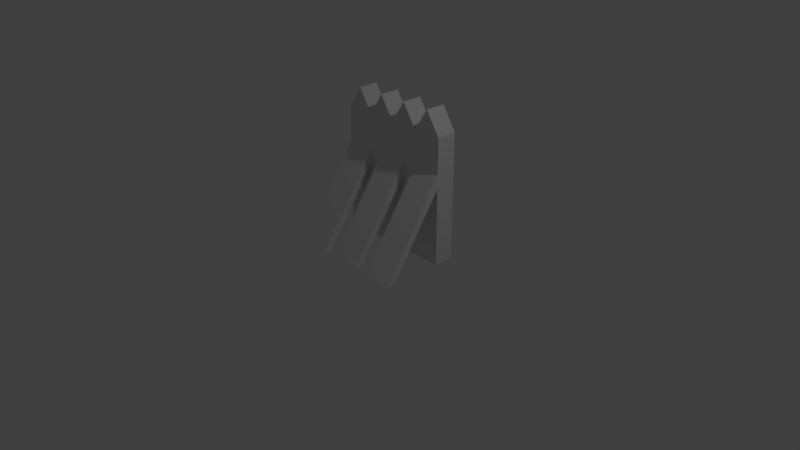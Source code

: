 # Source: Roadblock.blend  (saved by Blender 2.79.0; exported with 4.5.12 LTS)
import bpy
from mathutils import Matrix  # noqa: F401  (used for matrix-valued properties, if any)

bpy.ops.wm.read_factory_settings(use_empty=True)
scene = bpy.context.scene
scene.name = 'Scene'

# ---- collections
col_collection_1 = bpy.data.collections.new('Collection 1'); scene.collection.children.link(col_collection_1)

# ---- world
world_world = bpy.data.worlds.new('World'); scene.world = world_world
world_world.color = (0.05088, 0.05088, 0.05088)
world_world.use_sun_shadow = False
world_world.sun_shadow_jitter_overblur = 0.0
world_world.cycles.sampling_method = 'MANUAL'

# ---- cameras
cam_camera = bpy.data.cameras.new('Camera')
cam_camera.clip_end = 100.0
cam_camera.lens = 35.0
cam_camera.sensor_width = 32.0
cam_camera.sensor_height = 18.0
cam_camera.ortho_scale = 7.314
cam_camera.dof.focus_distance = 0.0
cam_camera.dof.aperture_fstop = 128.0

# ---- lights
light_lamp = bpy.data.lights.new('Lamp', 'POINT')
light_lamp.transmission_factor = 0.0
light_lamp.cutoff_distance = 30.0
light_lamp.energy = 100.0
light_lamp.shadow_buffer_clip_start = 1.001
light_lamp.shadow_soft_size = 0.1
light_lamp.shadow_maximum_resolution = 0.006
light_lamp.use_absolute_resolution = True

# ---- meshes
me_cube_001 = bpy.data.meshes.new('Cube.001')
me_cube_001.from_pydata([(-0.7923, 3.004, -1.0), (-0.7923, 3.004, 0.6942), (-0.7923, 5.004, -1.0), (-0.7923, 5.004, 0.6942), (0.7923, 3.004, -1.0), (0.7923, 3.004, 0.6942), (0.7923, 5.004, -1.0), (0.7923, 5.004, 0.6942), (0.0, 5.004, -1.0), (0.0, 5.004, 0.6942), (0.0, 3.004, -1.0), (0.0, 3.004, 0.6942), (-0.3961, 5.004, -1.0), (-0.3961, 3.004, 0.6942), (-0.3961, 5.004, 0.6942), (-0.3961, 3.004, -1.0), (0.3961, 5.004, 0.6942), (0.3961, 3.004, -1.0), (0.3961, 5.004, -1.0), (0.3961, 3.004, 0.6942), (-0.5942, 5.004, -1.0), (-0.5942, 3.004, 0.9948), (-0.5942, 5.004, 0.9948), (-0.5942, 3.004, -1.0), (-0.1981, 5.004, 0.9948), (-0.1981, 3.004, -1.0), (-0.1981, 5.004, -1.0), (-0.1981, 3.004, 0.9948), (0.1981, 5.004, -1.0), (0.1981, 3.004, 0.9948), (0.1981, 5.004, 0.9948), (0.1981, 3.004, -1.0), (0.5942, 5.004, 0.9948), (0.5942, 3.004, -1.0), (0.5942, 5.004, -1.0), (0.5942, 3.004, 0.9948), (-0.7923, 3.004, 0.227), (-0.7923, 5.004, 0.227), (0.7923, 5.004, 0.227), (0.7923, 3.004, 0.227), (0.0, 3.004, 0.227), (0.0, 5.004, 0.227), (-0.3961, 5.004, 0.227), (-0.3961, 3.004, 0.227), (0.3961, 3.004, 0.227), (0.3961, 5.004, 0.227), (-0.5942, 5.004, 0.226), (-0.5942, 3.004, 0.226), (-0.1981, 3.004, 0.226), (-0.1981, 5.004, 0.226), (0.1981, 5.004, 0.226), (0.1981, 3.004, 0.226), (0.5942, 3.004, 0.226), (0.5942, 5.004, 0.226), (-0.7923, 5.004, 0.0346), (0.7923, 5.004, 0.0346), (0.7923, 3.004, 0.0346), (0.0, 3.004, 0.0346), (0.0, 5.004, 0.0346), (-0.3961, 5.004, 0.0346), (-0.3961, 3.004, 0.0346), (0.3961, 3.004, 0.0346), (0.3961, 5.004, 0.0346), (-0.5942, 5.004, 0.03377), (-0.5942, 3.004, 0.03377), (-0.1981, 3.004, 0.03377), (-0.1981, 5.004, 0.03377), (0.1981, 5.004, 0.03377), (0.1981, 3.004, 0.03377), (0.5942, 3.004, 0.03377), (0.5942, 5.004, 0.03377), (-0.7923, 3.004, 0.0346), (-0.7923, -2.177, -0.9992), (-0.7923, -3.009, -0.9992), (0.7923, -3.009, -0.9992), (0.5942, -3.009, -1.0), (-3.341e-17, -3.009, -0.9992), (-0.1981, -3.009, -1.0), (-0.3961, -3.009, -0.9992), (-0.5942, -3.009, -1.0), (0.3961, -3.009, -0.9992), (0.1981, -3.009, -1.0), (0.7923, -2.177, -0.9992), (3.056e-36, -2.177, -0.9992), (-0.3961, -2.177, -0.9992), (0.3961, -2.177, -0.9992), (-0.5942, -2.177, -1.0), (-0.1981, -2.177, -1.0), (0.1981, -2.177, -1.0), (0.5942, -2.177, -1.0)], [], [(36, 1, 3, 37), (53, 32, 7, 38), (38, 7, 5, 39), (47, 21, 1, 36), (34, 6, 4, 33), (22, 3, 1, 21), (30, 9, 11, 29), (26, 8, 10, 25), (51, 29, 11, 40), (49, 24, 9, 41), (46, 22, 14, 42), (20, 12, 15, 23), (24, 14, 13, 27), (48, 27, 13, 43), (52, 35, 19, 44), (32, 16, 19, 35), (28, 18, 17, 31), (50, 30, 16, 45), (2, 20, 23, 0), (37, 3, 22, 46), (14, 22, 21, 13), (43, 13, 21, 47), (40, 11, 27, 48), (9, 24, 27, 11), (42, 14, 24, 49), (12, 26, 25, 15), (41, 9, 30, 50), (8, 28, 31, 10), (44, 19, 29, 51), (16, 30, 29, 19), (7, 32, 35, 5), (39, 5, 35, 52), (18, 34, 33, 17), (45, 16, 32, 53), (62, 45, 53, 70), (57, 68, 88, 83), (61, 44, 51, 68), (58, 41, 50, 67), (59, 42, 49, 66), (44, 61, 85, 80), (64, 60, 84, 86), (54, 37, 46, 63), (67, 50, 45, 62), (68, 51, 81, 88), (65, 48, 43, 60), (63, 46, 42, 59), (66, 49, 41, 58), (71, 64, 86, 72), (60, 43, 78, 84), (55, 38, 39, 56), (70, 53, 38, 55), (71, 36, 37, 54), (0, 71, 54, 2), (34, 70, 55, 6), (6, 55, 56, 4), (23, 64, 71, 0), (31, 68, 57, 10), (26, 66, 58, 8), (20, 63, 59, 12), (25, 65, 60, 15), (33, 69, 61, 17), (28, 67, 62, 18), (2, 54, 63, 20), (15, 60, 64, 23), (10, 57, 65, 25), (12, 59, 66, 26), (8, 58, 67, 28), (17, 61, 68, 31), (4, 56, 69, 33), (18, 62, 70, 34), (82, 74, 75, 89), (83, 76, 77, 87), (84, 78, 79, 86), (89, 75, 80, 85), (88, 81, 76, 83), (86, 79, 73, 72), (65, 57, 83, 87), (36, 71, 72, 73), (40, 48, 77, 76), (56, 39, 74, 82), (51, 40, 76, 81), (43, 47, 79, 78), (47, 36, 73, 79), (48, 65, 87, 77), (61, 69, 89, 85), (69, 56, 82, 89), (39, 52, 75, 74), (52, 44, 80, 75)])
me_cube_001.use_remesh_preserve_volume = False
me_cube_001.use_remesh_preserve_attributes = False
me_cube_001.use_mirror_vertex_groups = False
me_cube_001.update()

# ---- objects
ob_cube = bpy.data.objects.new('Cube', me_cube_001)
ob_lamp = bpy.data.objects.new('Lamp', light_lamp)
ob_camera = bpy.data.objects.new('Camera', cam_camera)

# ---- transforms, parenting, visibility, modifiers, constraints
ob_cube.location = (0.0, 0.0, 1.0)
ob_cube.scale = (1.0, 0.1383, 1.0)
ob_cube.lineart.crease_threshold = 0.0
ob_lamp.location = (4.076, 1.005, 5.904)
ob_lamp.rotation_euler = (0.6503, 0.05522, 1.866)
ob_lamp.lock_rotations_4d = False
ob_lamp.empty_display_type = 'ARROWS'
ob_lamp.color = (0.0, 0.0, 0.0, 0.0)
ob_lamp.lineart.crease_threshold = 0.0
ob_camera.location = (7.481, -6.508, 5.344)
ob_camera.rotation_euler = (1.109, 0.0, 0.8149)
ob_camera.lock_rotations_4d = False
ob_camera.empty_display_type = 'ARROWS'
ob_camera.color = (0.0, 0.0, 0.0, 0.0)
ob_camera.display_type = 'WIRE'
ob_camera.lineart.crease_threshold = 0.0

# ---- collection membership
col_collection_1.objects.link(ob_cube)
col_collection_1.objects.link(ob_lamp)
col_collection_1.objects.link(ob_camera)

# ---- scene / render settings (as saved in the file)
scene.camera = ob_camera
scene.frame_start = 1; scene.frame_end = 250; scene.frame_set(1)
scene.render.engine = 'BLENDER_EEVEE_NEXT'
scene.render.resolution_percentage = 50
scene.render.dither_intensity = 0.0
scene.cycles.use_denoising = False
scene.cycles.samples = 128
scene.cycles.sampling_pattern = 'TABULATED_SOBOL'
scene.cycles.use_adaptive_sampling = False
scene.cycles.use_light_tree = False
scene.cycles.blur_glossy = 0.0
scene.cycles.sample_clamp_indirect = 0.0
scene.view_settings.view_transform = 'Standard'
bpy.context.view_layer.update()
